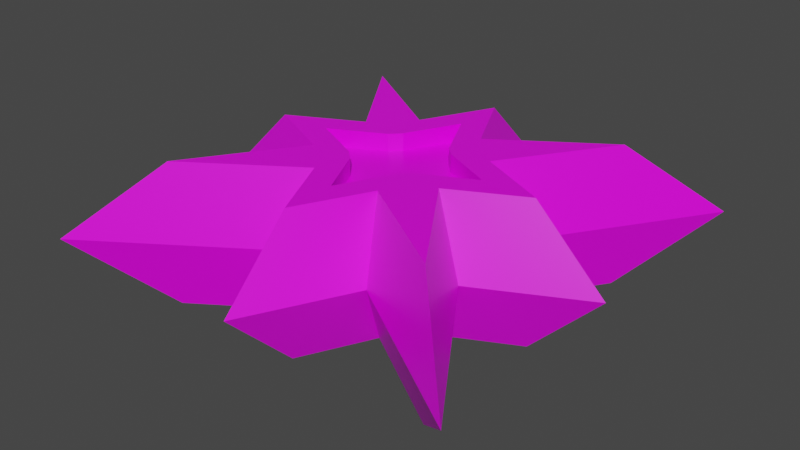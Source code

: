 # Source: gear.blend  (saved by Blender 3.2.14; exported with 4.5.12 LTS)
import bpy
from mathutils import Matrix  # noqa: F401  (used for matrix-valued properties, if any)

bpy.ops.wm.read_factory_settings(use_empty=True)
scene = bpy.context.scene
scene.name = 'Scene'

# ---- collections
col_collection = bpy.data.collections.new('Collection'); scene.collection.children.link(col_collection)

# ---- images (referenced by path relative to the original .blend; pixels are not part of the script)
import os
ASSET_DIR = os.environ.get("B2B_ASSET_DIR", "")  # directory of the original .blend (textures are referenced by path, not embedded)
HERE = os.path.dirname(os.path.abspath(__file__))  # packed textures are extracted next to this script under _unpacked/

def load_image(name, relpath, width, height, colorspace="sRGB"):
    """Load a texture the original file referenced (path relative to the .blend, or extracted next to this script)."""
    p = next((c for c in (os.path.join(HERE, relpath), os.path.join(ASSET_DIR, relpath)) if relpath and os.path.exists(c)), "")
    if p:
        img = bpy.data.images.load(p, check_existing=True)
        img.name = name
    else:  # same state as the original file: an image datablock whose file is absent (Cycles renders it pink)
        img = bpy.data.images.new(name, width, height)
        img.source = "FILE"
        img.filepath = "//" + (relpath or name)
    img.colorspace_settings.name = colorspace
    return img
img_mechanic_png = load_image('mechanic.png', 'mechanic.png', 1024, 1024, 'sRGB')

# ---- materials (node trees are filled in below, after node groups)
mat_material = bpy.data.materials.new('Material')
mat_material.alpha_threshold = 0.0
mat_material.use_transparent_shadow = False
mat_material.line_color = (0.0, 0.0, 0.0, 1.0)

# ---- material node trees
mat_material.use_nodes = True; mat_material.node_tree.nodes.clear()
_N = mat_material.node_tree.nodes; _L = mat_material.node_tree.links
n0 = _N.new('ShaderNodeOutputMaterial'); n0.name = 'Material Output'; n0.location = (300, 300)
n1 = _N.new('ShaderNodeBsdfPrincipled'); n1.name = 'Principled BSDF'; n1.location = (10, 300)
n1.distribution = 'GGX'
n1.subsurface_method = 'RANDOM_WALK_SKIN'
n1.inputs[2].default_value = 0.4
n1.inputs[3].default_value = 1.45
n1.inputs[27].default_value = (0.0, 0.0, 0.0, 1.0)
n1.inputs[28].default_value = 1.0
n2 = _N.new('ShaderNodeTexImage'); n2.name = 'Image Texture'; n2.location = (-280, 280)
n2.image = img_mechanic_png
_L.new(n1.outputs[0], n0.inputs[0])
_L.new(n2.outputs[0], n1.inputs[0])
n0.is_active_output = True

# ---- world
world_world = bpy.data.worlds.new('World'); scene.world = world_world
world_world.use_nodes = True; world_world.node_tree.nodes.clear()
_N = world_world.node_tree.nodes; _L = world_world.node_tree.links
n0 = _N.new('ShaderNodeOutputWorld'); n0.name = 'World Output'; n0.location = (300, 300)
n1 = _N.new('ShaderNodeBackground'); n1.name = 'Background'; n1.location = (10, 300)
n1.inputs[0].default_value = (0.05088, 0.05088, 0.05088, 1.0)
_L.new(n1.outputs[0], n0.inputs[0])
n0.is_active_output = True
world_world.color = (0.05088, 0.05088, 0.05088)
world_world.use_sun_shadow = False
world_world.sun_shadow_jitter_overblur = 0.0

# ---- meshes
me_cube = bpy.data.meshes.new('Cube')
me_cube.from_pydata([(-0.1848, -0.2544, 0.5), (-0.1848, 0.2544, 0.5), (0.1848, 0.2544, 0.5), (0.1848, -0.2544, 0.5), (0.2544, -0.1848, 0.5), (-0.2544, -0.1848, 0.5), (-0.2544, 0.1848, 0.5), (0.2544, 0.1848, 0.5), (0.0, -0.624, 0.5), (0.0, 0.624, 0.5), (-0.624, 0.0, 0.5), (0.624, 0.0, 0.5), (-0.25, -0.5, 0.5), (-1.0, -1.0, 0.5), (0.5, -0.25, 0.5), (1.0, -1.0, 0.5), (-0.5, 0.25, 0.5), (-1.0, 1.0, 0.5), (0.25, 0.5, 0.5), (1.0, 1.0, 0.5), (-0.25, 0.5, 0.5), (0.25, -0.5, 0.5), (-0.5, -0.25, 0.5), (0.5, 0.25, 0.5), (0.0, -1.0, 0.5), (0.0, 1.0, 0.5), (-1.0, 0.0, 0.5), (1.0, 0.0, 0.5), (-0.1848, -0.2544, 0.3786), (0.2544, -0.1848, 0.3786), (-0.2544, 0.1848, 0.3786), (0.1848, 0.2544, 0.3786), (-0.1848, 0.2544, 0.3786), (0.1848, -0.2544, 0.3786), (-0.2544, -0.1848, 0.3786), (0.2544, 0.1848, 0.3786), (0.0, -0.624, 0.3786), (0.0, 0.624, 0.3786), (-0.624, 0.0, 0.3786), (0.624, 0.0, 0.3786), (1.5, 1.5, 0.0), (-1.5, -1.5, 0.0), (1.5, -1.5, 0.0), (-1.5, 1.5, 0.0), (-0.375, 0.75, 0.0), (-0.375, -0.75, 0.0), (0.375, -0.75, 0.0), (0.375, 0.75, 0.0), (-0.75, -0.375, 0.0), (0.75, -0.375, 0.0), (0.75, 0.375, 0.0), (-0.75, 0.375, 0.0), (1.5, 0.0, 0.0), (0.0, 1.5, 0.0), (0.0, -1.5, 0.0), (-1.5, 0.0, 0.0), (-0.2196, 0.2196, 0.5), (0.2196, 0.2196, 0.5), (0.2196, -0.2196, 0.5), (-0.2196, -0.2196, 0.5), (-0.1848, -0.2544, -0.5), (-0.1848, 0.2544, -0.5), (0.1848, 0.2544, -0.5), (0.1848, -0.2544, -0.5), (0.2544, -0.1848, -0.5), (-0.2544, -0.1848, -0.5), (-0.2544, 0.1848, -0.5), (0.2544, 0.1848, -0.5), (0.0, -0.624, -0.5), (0.0, 0.624, -0.5), (-0.624, 0.0, -0.5), (0.624, 0.0, -0.5), (-0.25, -0.5, -0.5), (-1.0, -1.0, -0.5), (0.5, -0.25, -0.5), (1.0, -1.0, -0.5), (-0.5, 0.25, -0.5), (-1.0, 1.0, -0.5), (0.25, 0.5, -0.5), (1.0, 1.0, -0.5), (-0.25, 0.5, -0.5), (0.25, -0.5, -0.5), (-0.5, -0.25, -0.5), (0.5, 0.25, -0.5), (0.0, -1.0, -0.5), (0.0, 1.0, -0.5), (-1.0, 0.0, -0.5), (1.0, 0.0, -0.5), (-0.1848, -0.2544, -0.3786), (0.2544, -0.1848, -0.3786), (-0.2544, 0.1848, -0.3786), (0.1848, 0.2544, -0.3786), (-0.1848, 0.2544, -0.3786), (0.1848, -0.2544, -0.3786), (-0.2544, -0.1848, -0.3786), (0.2544, 0.1848, -0.3786), (0.0, -0.624, -0.3786), (0.0, 0.624, -0.3786), (-0.624, 0.0, -0.3786), (0.624, 0.0, -0.3786), (-0.2196, 0.2196, -0.5), (0.2196, 0.2196, -0.5), (0.2196, -0.2196, -0.5), (-0.2196, -0.2196, -0.5)], [], [(45, 12, 13, 41), (51, 16, 17, 43), (49, 14, 15, 42), (47, 18, 19, 40), (44, 20, 25, 53), (43, 17, 20, 44), (42, 15, 21, 46), (50, 23, 27, 52), (48, 22, 26, 55), (41, 13, 22, 48), (40, 19, 23, 50), (46, 21, 24, 54), (0, 59, 13, 12), (4, 58, 15, 14), (6, 56, 17, 16), (2, 57, 19, 18), (36, 33, 29, 39, 35, 31, 37, 32, 30, 38, 34, 28), (8, 0, 12, 24), (3, 8, 24, 21), (1, 9, 25, 20), (9, 2, 18, 25), (5, 10, 26, 22), (7, 11, 27, 23), (11, 4, 14, 27), (10, 6, 16, 26), (9, 1, 32, 37), (2, 9, 37, 31), (10, 5, 34, 38), (11, 7, 35, 39), (4, 11, 39, 29), (0, 8, 36, 28), (8, 3, 33, 36), (6, 10, 38, 30), (14, 49, 52, 27), (16, 51, 55, 26), (18, 47, 53, 25), (12, 45, 54, 24), (56, 1, 20, 17), (34, 5, 59, 0, 28), (3, 58, 4, 29, 33), (57, 7, 23, 19), (31, 35, 7, 57, 2), (58, 3, 21, 15), (59, 5, 22, 13), (30, 32, 1, 56, 6), (45, 41, 73, 72), (51, 43, 77, 76), (49, 42, 75, 74), (47, 40, 79, 78), (44, 53, 85, 80), (43, 44, 80, 77), (42, 46, 81, 75), (50, 52, 87, 83), (48, 55, 86, 82), (41, 48, 82, 73), (40, 50, 83, 79), (46, 54, 84, 81), (60, 72, 73, 103), (64, 74, 75, 102), (66, 76, 77, 100), (62, 78, 79, 101), (96, 88, 94, 98, 90, 92, 97, 91, 95, 99, 89, 93), (68, 84, 72, 60), (63, 81, 84, 68), (61, 80, 85, 69), (69, 85, 78, 62), (65, 82, 86, 70), (67, 83, 87, 71), (71, 87, 74, 64), (70, 86, 76, 66), (69, 97, 92, 61), (62, 91, 97, 69), (70, 98, 94, 65), (71, 99, 95, 67), (64, 89, 99, 71), (60, 88, 96, 68), (68, 96, 93, 63), (66, 90, 98, 70), (74, 87, 52, 49), (76, 86, 55, 51), (78, 85, 53, 47), (72, 84, 54, 45), (100, 77, 80, 61), (94, 88, 60, 103, 65), (63, 93, 89, 64, 102), (101, 79, 83, 67), (91, 62, 101, 67, 95), (102, 75, 81, 63), (103, 73, 82, 65), (90, 66, 100, 61, 92)])
_uv = me_cube.uv_layers.new(name='UVMap')
_uv.uv.foreach_set('vector', [0.474, 0.4292, 0.4496, 0.4406, 0.4496, 0.3986, 0.474, 0.3662, 0.4984, 0.4516, 0.5228, 0.4401, 0.5228, 0.4817, 0.4984, 0.514, 0.4496, 0.4521, 0.474, 0.4406, 0.474, 0.4822, 0.4496, 0.5145, 0.474, 0.3777, 0.4984, 0.3662, 0.4984, 0.4078, 0.474, 0.4401, 0.4488, 0.5204, 0.474, 0.5145, 0.474, 0.5395, 0.4488, 0.5579, 0.3556, 0.4602, 0.3799, 0.4925, 0.3799, 0.5342, 0.3556, 0.5227, 0.4984, 0.3662, 0.5228, 0.3985, 0.5228, 0.4401, 0.4984, 0.4286, 0.474, 0.5199, 0.4993, 0.514, 0.4993, 0.539, 0.474, 0.5574, 0.5228, 0.4154, 0.548, 0.4095, 0.548, 0.4345, 0.5228, 0.4529, 0.474, 0.4401, 0.4984, 0.4724, 0.4984, 0.514, 0.474, 0.5025, 0.4043, 0.5331, 0.3799, 0.5014, 0.3799, 0.4602, 0.4043, 0.4715, 0.5245, 0.5198, 0.5499, 0.514, 0.5499, 0.5385, 0.5245, 0.5566, 0.5271, 0.4807, 0.5293, 0.4785, 0.5784, 0.5276, 0.5312, 0.4961, 0.4995, 0.4763, 0.5016, 0.4785, 0.4525, 0.5276, 0.484, 0.4804, 0.5315, 0.453, 0.5293, 0.4508, 0.5784, 0.4017, 0.5469, 0.4489, 0.5038, 0.4487, 0.5016, 0.4508, 0.4525, 0.4017, 0.4997, 0.4332, 0.9801, 0.7218, 0.9496, 0.7116, 0.9419, 0.7116, 0.9113, 0.7218, 0.9215, 0.6913, 0.9215, 0.6836, 0.9113, 0.653, 0.9419, 0.6632, 0.9496, 0.6632, 0.9801, 0.653, 0.9699, 0.6836, 0.9699, 0.6913, 0.5155, 0.5039, 0.5271, 0.4807, 0.5312, 0.4961, 0.5155, 0.5276, 0.5038, 0.4807, 0.5155, 0.5039, 0.5155, 0.5276, 0.4997, 0.4961, 0.5271, 0.4487, 0.5155, 0.4254, 0.5155, 0.4017, 0.5312, 0.4332, 0.5155, 0.4254, 0.5038, 0.4487, 0.4997, 0.4332, 0.5155, 0.4017, 0.5315, 0.4763, 0.5547, 0.4647, 0.5784, 0.4647, 0.5469, 0.4804, 0.4995, 0.453, 0.4762, 0.4647, 0.4525, 0.4647, 0.484, 0.4489, 0.4762, 0.4647, 0.4995, 0.4763, 0.484, 0.4804, 0.4525, 0.4647, 0.5547, 0.4647, 0.5315, 0.453, 0.5469, 0.4489, 0.5784, 0.4647, 0.6001, 0.8107, 0.5991, 0.8222, 0.5956, 0.8222, 0.5966, 0.8108, 0.6713, 0.7366, 0.6705, 0.7249, 0.674, 0.7249, 0.6748, 0.7366, 0.6001, 0.837, 0.6009, 0.8253, 0.6044, 0.8253, 0.6036, 0.837, 0.6705, 0.7512, 0.6713, 0.7395, 0.6748, 0.7395, 0.674, 0.7512, 0.6713, 0.7628, 0.6705, 0.7512, 0.674, 0.7512, 0.6748, 0.7628, 0.6009, 0.8224, 0.6001, 0.8107, 0.6036, 0.8107, 0.6044, 0.8224, 0.6705, 0.7774, 0.6713, 0.7658, 0.6748, 0.7658, 0.674, 0.7774, 0.5991, 0.8251, 0.6001, 0.8369, 0.5966, 0.837, 0.5956, 0.8251, 0.4297, 0.5464, 0.4043, 0.5399, 0.4043, 0.5017, 0.4297, 0.521, 0.548, 0.4095, 0.5228, 0.4037, 0.5228, 0.3662, 0.548, 0.3845, 0.5245, 0.5574, 0.4993, 0.5515, 0.4993, 0.514, 0.5245, 0.5324, 0.548, 0.4963, 0.5228, 0.4904, 0.5228, 0.4529, 0.548, 0.4713, 0.5293, 0.4508, 0.5271, 0.4487, 0.5312, 0.4332, 0.5784, 0.4017, 0.6044, 0.8253, 0.6009, 0.8253, 0.6009, 0.8238, 0.6009, 0.8224, 0.6044, 0.8224, 0.6713, 0.7658, 0.6713, 0.7643, 0.6713, 0.7628, 0.6748, 0.7628, 0.6748, 0.7658, 0.5016, 0.4508, 0.4995, 0.453, 0.484, 0.4489, 0.4525, 0.4017, 0.6748, 0.7366, 0.6748, 0.7395, 0.6713, 0.7395, 0.6713, 0.738, 0.6713, 0.7366, 0.5016, 0.4785, 0.5038, 0.4807, 0.4997, 0.4961, 0.4525, 0.5276, 0.5293, 0.4785, 0.5315, 0.4763, 0.5469, 0.4804, 0.5784, 0.5276, 0.5956, 0.8251, 0.5956, 0.8222, 0.5991, 0.8222, 0.5991, 0.8236, 0.5991, 0.8251, 0.474, 0.4292, 0.474, 0.3662, 0.4496, 0.3986, 0.4496, 0.4406, 0.4984, 0.4516, 0.4984, 0.514, 0.5228, 0.4817, 0.5228, 0.4401, 0.4496, 0.4521, 0.4496, 0.5145, 0.474, 0.4822, 0.474, 0.4406, 0.474, 0.3777, 0.474, 0.4401, 0.4984, 0.4078, 0.4984, 0.3662, 0.4488, 0.5204, 0.4488, 0.5579, 0.474, 0.5395, 0.474, 0.5145, 0.3556, 0.4602, 0.3556, 0.5227, 0.3799, 0.5342, 0.3799, 0.4925, 0.4984, 0.3662, 0.4984, 0.4286, 0.5228, 0.4401, 0.5228, 0.3985, 0.474, 0.5199, 0.474, 0.5574, 0.4993, 0.539, 0.4993, 0.514, 0.5228, 0.4154, 0.5228, 0.4529, 0.548, 0.4345, 0.548, 0.4095, 0.474, 0.4401, 0.474, 0.5025, 0.4984, 0.514, 0.4984, 0.4724, 0.4043, 0.5331, 0.4043, 0.4715, 0.3799, 0.4602, 0.3799, 0.5014, 0.5245, 0.5198, 0.5245, 0.5566, 0.5499, 0.5385, 0.5499, 0.514, 0.5271, 0.4807, 0.5312, 0.4961, 0.5784, 0.5276, 0.5293, 0.4785, 0.4995, 0.4763, 0.484, 0.4804, 0.4525, 0.5276, 0.5016, 0.4785, 0.5315, 0.453, 0.5469, 0.4489, 0.5784, 0.4017, 0.5293, 0.4508, 0.5038, 0.4487, 0.4997, 0.4332, 0.4525, 0.4017, 0.5016, 0.4508, 0.9801, 0.7218, 0.9699, 0.6913, 0.9699, 0.6836, 0.9801, 0.653, 0.9496, 0.6632, 0.9419, 0.6632, 0.9113, 0.653, 0.9215, 0.6836, 0.9215, 0.6913, 0.9113, 0.7218, 0.9419, 0.7116, 0.9496, 0.7116, 0.5155, 0.5039, 0.5155, 0.5276, 0.5312, 0.4961, 0.5271, 0.4807, 0.5038, 0.4807, 0.4997, 0.4961, 0.5155, 0.5276, 0.5155, 0.5039, 0.5271, 0.4487, 0.5312, 0.4332, 0.5155, 0.4017, 0.5155, 0.4254, 0.5155, 0.4254, 0.5155, 0.4017, 0.4997, 0.4332, 0.5038, 0.4487, 0.5315, 0.4763, 0.5469, 0.4804, 0.5784, 0.4647, 0.5547, 0.4647, 0.4995, 0.453, 0.484, 0.4489, 0.4525, 0.4647, 0.4762, 0.4647, 0.4762, 0.4647, 0.4525, 0.4647, 0.484, 0.4804, 0.4995, 0.4763, 0.5547, 0.4647, 0.5784, 0.4647, 0.5469, 0.4489, 0.5315, 0.453, 0.6001, 0.8107, 0.5966, 0.8108, 0.5956, 0.8222, 0.5991, 0.8222, 0.6713, 0.7366, 0.6748, 0.7366, 0.674, 0.7249, 0.6705, 0.7249, 0.6001, 0.837, 0.6036, 0.837, 0.6044, 0.8253, 0.6009, 0.8253, 0.6705, 0.7512, 0.674, 0.7512, 0.6748, 0.7395, 0.6713, 0.7395, 0.6713, 0.7628, 0.6748, 0.7628, 0.674, 0.7512, 0.6705, 0.7512, 0.6009, 0.8224, 0.6044, 0.8224, 0.6036, 0.8107, 0.6001, 0.8107, 0.6705, 0.7774, 0.674, 0.7774, 0.6748, 0.7658, 0.6713, 0.7658, 0.5991, 0.8251, 0.5956, 0.8251, 0.5966, 0.837, 0.6001, 0.8369, 0.4297, 0.5464, 0.4297, 0.521, 0.4043, 0.5017, 0.4043, 0.5399, 0.548, 0.4095, 0.548, 0.3845, 0.5228, 0.3662, 0.5228, 0.4037, 0.5245, 0.5574, 0.5245, 0.5324, 0.4993, 0.514, 0.4993, 0.5515, 0.548, 0.4963, 0.548, 0.4713, 0.5228, 0.4529, 0.5228, 0.4904, 0.5293, 0.4508, 0.5784, 0.4017, 0.5312, 0.4332, 0.5271, 0.4487, 0.6044, 0.8253, 0.6044, 0.8224, 0.6009, 0.8224, 0.6009, 0.8238, 0.6009, 0.8253, 0.6713, 0.7658, 0.6748, 0.7658, 0.6748, 0.7628, 0.6713, 0.7628, 0.6713, 0.7643, 0.5016, 0.4508, 0.4525, 0.4017, 0.484, 0.4489, 0.4995, 0.453, 0.6748, 0.7366, 0.6713, 0.7366, 0.6713, 0.738, 0.6713, 0.7395, 0.6748, 0.7395, 0.5016, 0.4785, 0.4525, 0.5276, 0.4997, 0.4961, 0.5038, 0.4807, 0.5293, 0.4785, 0.5784, 0.5276, 0.5469, 0.4804, 0.5315, 0.4763, 0.5956, 0.8251, 0.5991, 0.8251, 0.5991, 0.8236, 0.5991, 0.8222, 0.5956, 0.8222])
me_cube.materials.append(mat_material)
me_cube.use_mirror_vertex_groups = False
me_cube.update()

# ---- objects
ob_cube = bpy.data.objects.new('Cube', me_cube)

# ---- transforms, parenting, visibility, modifiers, constraints
ob_cube.location = (0.0, 0.0, 0.0)
ob_cube.lock_rotations_4d = False
ob_cube.empty_display_type = 'ARROWS'
ob_cube.lineart.crease_threshold = 0.0

# ---- collection membership
col_collection.objects.link(ob_cube)

# ---- scene / render settings (as saved in the file)
scene.frame_start = 1; scene.frame_end = 250; scene.frame_set(1)
scene.render.engine = 'BLENDER_EEVEE_NEXT'
scene.cycles.sampling_pattern = 'TABULATED_SOBOL'
scene.cycles.use_light_tree = False
scene.view_settings.view_transform = 'Filmic'
bpy.context.view_layer.update()

# ---- added for rendering (the .blend has no active camera and no usable light): camera, sun
cam_auto = bpy.data.cameras.new('AutoCamera')
cam_auto.lens = 50.0
cam_auto.sensor_width = 36.0
cam_auto.clip_end = 1000.0
ob_auto_camera = bpy.data.objects.new('AutoCamera', cam_auto)
scene.collection.objects.link(ob_auto_camera)
ob_auto_camera.location = (4.03296, -4.83955, 3.22637)
ob_auto_camera.rotation_euler = (1.09748, -7.21219e-08, 0.694738)
scene.camera = ob_auto_camera
light_auto_sun = bpy.data.lights.new('AutoSun', 'SUN')
light_auto_sun.energy = 3.0
light_auto_sun.angle = 0.0523599
ob_auto_sun = bpy.data.objects.new('AutoSun', light_auto_sun)
scene.collection.objects.link(ob_auto_sun)
ob_auto_sun.rotation_euler = (0.872665, 0.174533, 0.523599)
bpy.context.view_layer.update()
